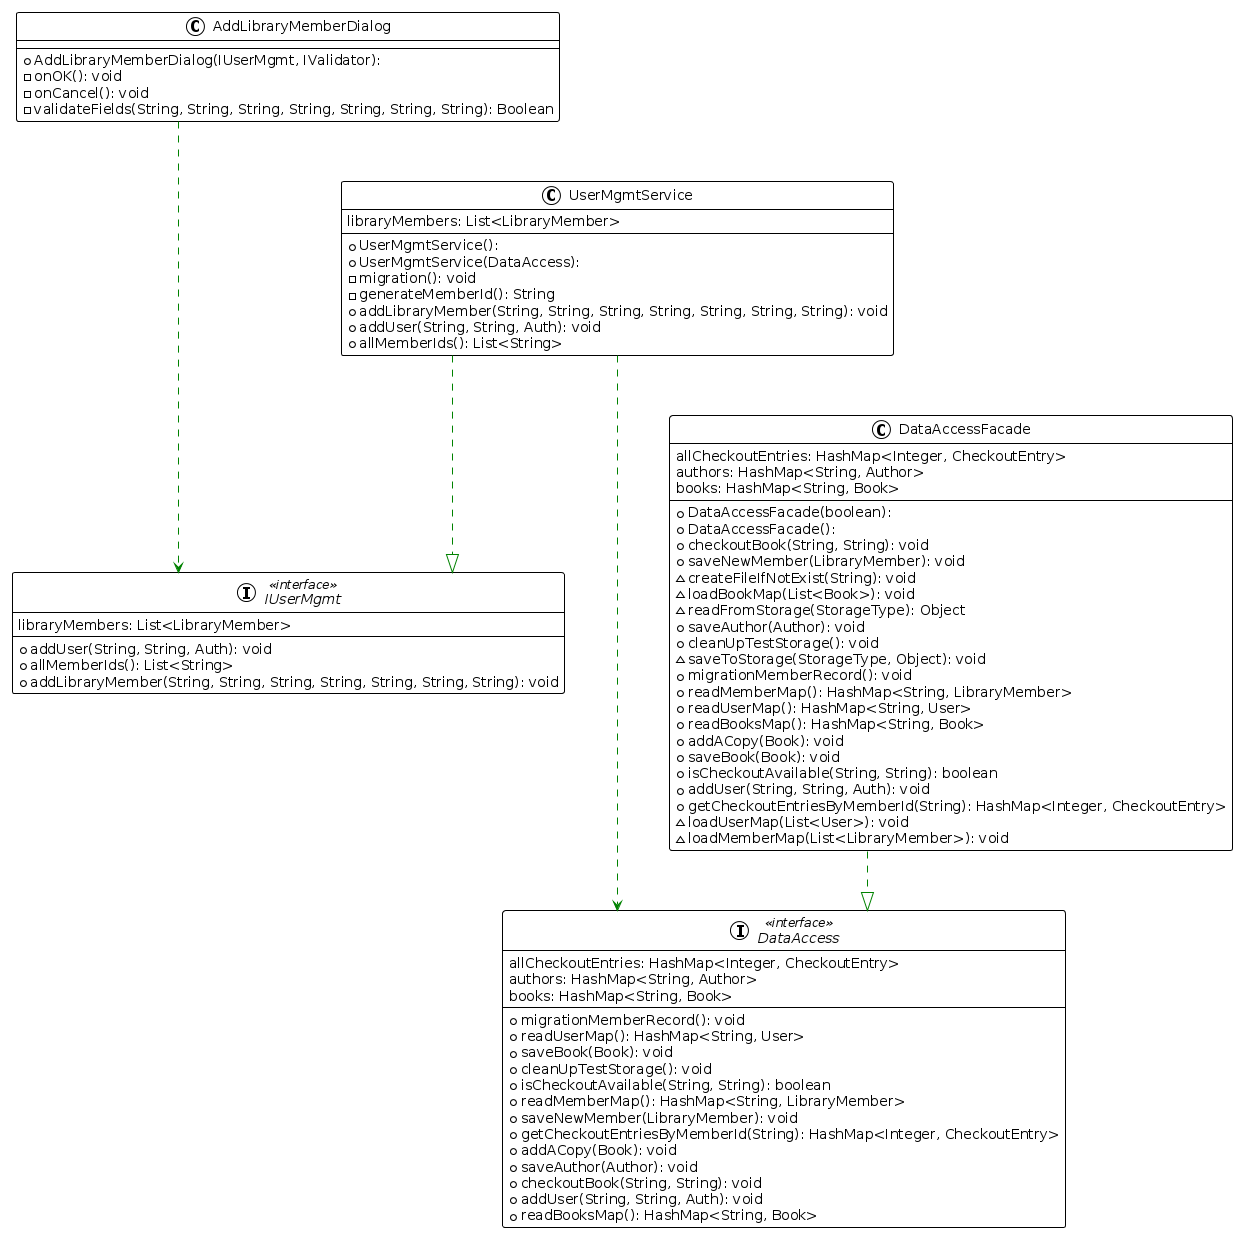

The diagram above was rendered by PlantUML. Its source (embedded in the PNG):
@startuml
!theme plain
top to bottom direction
skinparam linetype ortho

class AddLibraryMemberDialog {
  + AddLibraryMemberDialog(IUserMgmt, IValidator): 
  - onOK(): void
  - onCancel(): void
  - validateFields(String, String, String, String, String, String, String): Boolean
}
interface DataAccess << interface >> {
  + migrationMemberRecord(): void
  + readUserMap(): HashMap<String, User>
  + saveBook(Book): void
  + cleanUpTestStorage(): void
  + isCheckoutAvailable(String, String): boolean
  + readMemberMap(): HashMap<String, LibraryMember>
  + saveNewMember(LibraryMember): void
  + getCheckoutEntriesByMemberId(String): HashMap<Integer, CheckoutEntry>
  + addACopy(Book): void
  + saveAuthor(Author): void
  + checkoutBook(String, String): void
  + addUser(String, String, Auth): void
  + readBooksMap(): HashMap<String, Book>
   allCheckoutEntries: HashMap<Integer, CheckoutEntry>
   authors: HashMap<String, Author>
   books: HashMap<String, Book>
}
class DataAccessFacade {
  + DataAccessFacade(boolean): 
  + DataAccessFacade(): 
  + checkoutBook(String, String): void
  + saveNewMember(LibraryMember): void
  ~ createFileIfNotExist(String): void
  ~ loadBookMap(List<Book>): void
  ~ readFromStorage(StorageType): Object
  + saveAuthor(Author): void
  + cleanUpTestStorage(): void
  ~ saveToStorage(StorageType, Object): void
  + migrationMemberRecord(): void
  + readMemberMap(): HashMap<String, LibraryMember>
  + readUserMap(): HashMap<String, User>
  + readBooksMap(): HashMap<String, Book>
  + addACopy(Book): void
  + saveBook(Book): void
  + isCheckoutAvailable(String, String): boolean
  + addUser(String, String, Auth): void
  + getCheckoutEntriesByMemberId(String): HashMap<Integer, CheckoutEntry>
  ~ loadUserMap(List<User>): void
  ~ loadMemberMap(List<LibraryMember>): void
   allCheckoutEntries: HashMap<Integer, CheckoutEntry>
   authors: HashMap<String, Author>
   books: HashMap<String, Book>
}
interface IUserMgmt << interface >> {
  + addUser(String, String, Auth): void
  + allMemberIds(): List<String>
  + addLibraryMember(String, String, String, String, String, String, String): void
   libraryMembers: List<LibraryMember>
}
class UserMgmtService {
  + UserMgmtService(): 
  + UserMgmtService(DataAccess): 
  - migration(): void
  - generateMemberId(): String
  + addLibraryMember(String, String, String, String, String, String, String): void
  + addUser(String, String, Auth): void
  + allMemberIds(): List<String>
   libraryMembers: List<LibraryMember>
}

DataAccessFacade        -[#008200,dashed]-^  DataAccess             
UserMgmtService         -[#008200,dashed]-^  IUserMgmt
AddLibraryMemberDialog  -[#008200,dashed]..>  IUserMgmt
UserMgmtService         -[#008200,dashed]..>  DataAccess
@enduml